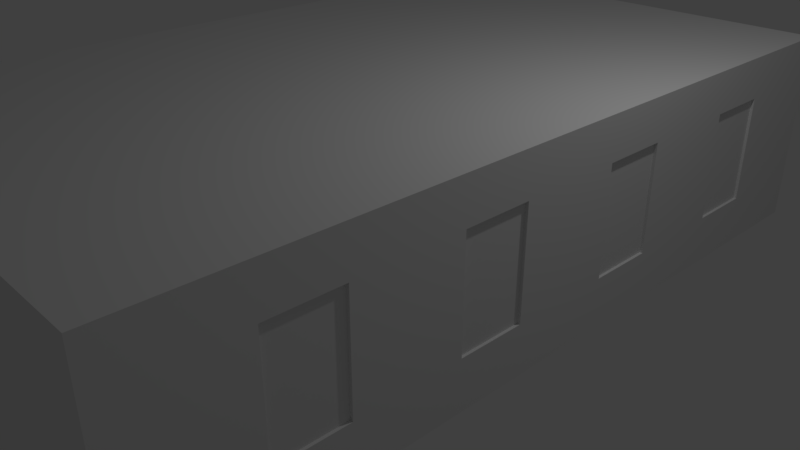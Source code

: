 # Source: classroom.blend  (saved by Blender 2.79.0; exported with 4.5.12 LTS)
import bpy
from mathutils import Matrix  # noqa: F401  (used for matrix-valued properties, if any)

bpy.ops.wm.read_factory_settings(use_empty=True)
scene = bpy.context.scene
scene.name = 'Scene'

# ---- collections
col_collection_1 = bpy.data.collections.new('Collection 1'); scene.collection.children.link(col_collection_1)
col_collection_2 = bpy.data.collections.new('Collection 2'); scene.collection.children.link(col_collection_2)
col_collection_2.hide_render = True
col_collection_2.hide_viewport = True
col_collection_3 = bpy.data.collections.new('Collection 3'); scene.collection.children.link(col_collection_3)
col_collection_3.hide_render = True
col_collection_3.hide_viewport = True
col_collection_11 = bpy.data.collections.new('Collection 11'); scene.collection.children.link(col_collection_11)
col_collection_11.hide_render = True
col_collection_11.hide_viewport = True

# ---- materials (node trees are filled in below, after node groups)
mat_windowglass = bpy.data.materials.new('windowGlass')
mat_windowglass.alpha_threshold = 0.0
mat_windowglass.use_transparent_shadow = False
mat_windowglass.roughness = 0.5
mat_windowframes = bpy.data.materials.new('windowFrames')
mat_windowframes.alpha_threshold = 0.0
mat_windowframes.use_transparent_shadow = False
mat_windowframes.roughness = 0.5
mat_floor = bpy.data.materials.new('floor')
mat_floor.alpha_threshold = 0.0
mat_floor.use_transparent_shadow = False
mat_floor.roughness = 0.5
mat_wallscelling = bpy.data.materials.new('wallsCelling')
mat_wallscelling.alpha_threshold = 0.0
mat_wallscelling.use_transparent_shadow = False
mat_wallscelling.roughness = 0.5
mat_lights = bpy.data.materials.new('lights')
mat_lights.alpha_threshold = 0.0
mat_lights.use_transparent_shadow = False
mat_lights.roughness = 0.5
mat_lightsholder = bpy.data.materials.new('lightsHolder')
mat_lightsholder.alpha_threshold = 0.0
mat_lightsholder.use_transparent_shadow = False
mat_lightsholder.roughness = 0.5

# ---- material node trees

# ---- world
world_world = bpy.data.worlds.new('World'); scene.world = world_world
world_world.color = (0.05088, 0.05088, 0.05088)
world_world.use_sun_shadow = False
world_world.sun_shadow_jitter_overblur = 0.0
world_world.cycles.sampling_method = 'MANUAL'

# ---- cameras
cam_camera_001 = bpy.data.cameras.new('Camera.001')
cam_camera_001.clip_end = 100.0
cam_camera_001.lens = 35.0
cam_camera_001.sensor_width = 32.0
cam_camera_001.sensor_height = 18.0
cam_camera_001.ortho_scale = 7.314
cam_camera_001.dof.focus_distance = 0.0
cam_camera_001.dof.aperture_fstop = 128.0
cam_camera = bpy.data.cameras.new('Camera')
cam_camera.clip_end = 100.0
cam_camera.lens = 35.0
cam_camera.sensor_width = 32.0
cam_camera.sensor_height = 18.0
cam_camera.ortho_scale = 7.314
cam_camera.dof.focus_distance = 0.0
cam_camera.dof.aperture_fstop = 128.0

# ---- lights
light_lamp_001 = bpy.data.lights.new('Lamp.001', 'POINT')
light_lamp_001.transmission_factor = 0.0
light_lamp_001.cutoff_distance = 30.0
light_lamp_001.energy = 100.0
light_lamp_001.shadow_buffer_clip_start = 1.001
light_lamp_001.shadow_soft_size = 0.1
light_lamp_001.shadow_maximum_resolution = 0.006
light_lamp_001.use_absolute_resolution = True
light_lamp = bpy.data.lights.new('Lamp', 'POINT')
light_lamp.transmission_factor = 0.0
light_lamp.cutoff_distance = 30.0
light_lamp.energy = 100.0
light_lamp.shadow_buffer_clip_start = 1.001
light_lamp.shadow_soft_size = 0.1
light_lamp.shadow_maximum_resolution = 0.006
light_lamp.use_absolute_resolution = True

# ---- meshes
me_cube_010 = bpy.data.meshes.new('Cube.010')
me_cube_010.from_pydata([(-0.9467, -0.9467, -0.1188), (-1.0, -1.0, 1.881), (-0.9467, 0.9467, -0.1188), (-1.0, 1.0, 1.881), (0.9467, -0.9467, -0.1188), (1.0, -1.0, 1.881), (0.9467, 0.9467, -0.1188), (1.0, 1.0, 1.881), (-1.0, 1.0, -0.1188), (-1.0, -1.0, -0.1188), (1.0, 1.0, -0.1188), (1.0, -1.0, -0.1188), (-0.9467, 0.9467, 0.2229), (-0.9467, -0.9467, 0.2229), (0.9467, 0.9467, 0.2229), (0.9467, -0.9467, 0.2229), (-0.9467, 4.731, -0.1188), (-1.0, 4.677, 1.881), (-0.9467, 6.624, -0.1188), (-1.0, 6.677, 1.881), (0.9467, 4.731, -0.1188), (1.0, 4.677, 1.881), (0.9467, 6.624, -0.1188), (1.0, 6.677, 1.881), (-1.0, 6.677, -0.1188), (-1.0, 4.677, -0.1188), (1.0, 6.677, -0.1188), (1.0, 4.677, -0.1188), (-0.9467, 6.624, 0.2229), (-0.9467, 4.731, 0.2229), (0.9467, 6.624, 0.2229), (0.9467, 4.731, 0.2229), (-0.9467, 13.5, -0.1188), (-1.0, 13.45, 1.881), (-0.9467, 15.4, -0.1188), (-1.0, 15.45, 1.881), (0.9467, 13.5, -0.1188), (1.0, 13.45, 1.881), (0.9467, 15.4, -0.1188), (1.0, 15.45, 1.881), (-1.0, 15.45, -0.1188), (-1.0, 13.45, -0.1188), (1.0, 15.45, -0.1188), (1.0, 13.45, -0.1188), (-0.9467, 15.4, 0.2229), (-0.9467, 13.5, 0.2229), (0.9467, 15.4, 0.2229), (0.9467, 13.5, 0.2229), (-0.9467, 19.18, -0.1188), (-1.0, 19.13, 1.881), (-0.9467, 21.08, -0.1188), (-1.0, 21.13, 1.881), (0.9467, 19.18, -0.1188), (1.0, 19.13, 1.881), (0.9467, 21.08, -0.1188), (1.0, 21.13, 1.881), (-1.0, 21.13, -0.1188), (-1.0, 19.13, -0.1188), (1.0, 21.13, -0.1188), (1.0, 19.13, -0.1188), (-0.9467, 21.08, 0.2229), (-0.9467, 19.18, 0.2229), (0.9467, 21.08, 0.2229), (0.9467, 19.18, 0.2229), (-7.785, -0.9467, -0.1188), (-7.839, -1.0, 1.881), (-7.785, 0.9467, -0.1188), (-7.839, 1.0, 1.881), (-5.892, -0.9467, -0.1188), (-5.839, -1.0, 1.881), (-5.892, 0.9467, -0.1188), (-5.839, 1.0, 1.881), (-7.839, 1.0, -0.1188), (-7.839, -1.0, -0.1188), (-5.839, 1.0, -0.1188), (-5.839, -1.0, -0.1188), (-7.785, 0.9467, 0.2229), (-7.785, -0.9467, 0.2229), (-5.892, 0.9467, 0.2229), (-5.892, -0.9467, 0.2229), (-7.785, 4.731, -0.1188), (-7.839, 4.677, 1.881), (-7.785, 6.624, -0.1188), (-7.839, 6.677, 1.881), (-5.892, 4.731, -0.1188), (-5.839, 4.677, 1.881), (-5.892, 6.624, -0.1188), (-5.839, 6.677, 1.881), (-7.839, 6.677, -0.1188), (-7.839, 4.677, -0.1188), (-5.839, 6.677, -0.1188), (-5.839, 4.677, -0.1188), (-7.785, 6.624, 0.2229), (-7.785, 4.731, 0.2229), (-5.892, 6.624, 0.2229), (-5.892, 4.731, 0.2229), (-7.785, 13.5, -0.1188), (-7.839, 13.45, 1.881), (-7.785, 15.4, -0.1188), (-7.839, 15.45, 1.881), (-5.892, 13.5, -0.1188), (-5.839, 13.45, 1.881), (-5.892, 15.4, -0.1188), (-5.839, 15.45, 1.881), (-7.839, 15.45, -0.1188), (-7.839, 13.45, -0.1188), (-5.839, 15.45, -0.1188), (-5.839, 13.45, -0.1188), (-7.785, 15.4, 0.2229), (-7.785, 13.5, 0.2229), (-5.892, 15.4, 0.2229), (-5.892, 13.5, 0.2229), (-7.785, 19.18, -0.1188), (-7.839, 19.13, 1.881), (-7.785, 21.08, -0.1188), (-7.839, 21.13, 1.881), (-5.892, 19.18, -0.1188), (-5.839, 19.13, 1.881), (-5.892, 21.08, -0.1188), (-5.839, 21.13, 1.881), (-7.839, 21.13, -0.1188), (-7.839, 19.13, -0.1188), (-5.839, 21.13, -0.1188), (-5.839, 19.13, -0.1188), (-7.785, 21.08, 0.2229), (-7.785, 19.18, 0.2229), (-5.892, 21.08, 0.2229), (-5.892, 19.18, 0.2229), (-12.98, -1.742, -50.23), (-12.98, -1.742, -9.622), (-12.98, 0.9677, -50.23), (-12.98, 0.9677, -9.622), (-12.82, -1.742, -50.23), (-12.82, -1.742, -9.622), (-12.82, 0.9677, -50.23), (-12.82, 0.9677, -9.622), (-13.1, -2.0, -52.65), (-13.1, -2.0, -7.198), (-13.1, 1.226, -52.65), (-13.1, 1.226, -7.198), (-12.71, -2.0, -52.65), (-12.71, -2.0, -7.198), (-12.71, 1.226, -52.65), (-12.71, 1.226, -7.198), (-12.71, 0.9677, -52.65), (-12.71, 0.9677, -7.198), (-13.1, 0.9677, -52.65), (-13.1, 0.9677, -7.198), (-12.71, 0.9677, -9.622), (-13.1, 0.9677, -9.622), (-12.71, 0.9677, -50.23), (-13.1, 0.9677, -50.23), (-13.1, -1.742, -7.198), (-12.71, -1.742, -7.198), (-12.71, -1.742, -52.65), (-13.1, -1.742, -52.65), (-12.71, -1.742, -9.622), (-13.1, -1.742, -9.622), (-12.71, -1.742, -50.23), (-13.1, -1.742, -50.23), (-12.98, 5.226, -50.23), (-12.98, 5.226, -9.622), (-12.98, 7.935, -50.23), (-12.98, 7.935, -9.622), (-12.82, 5.226, -50.23), (-12.82, 5.226, -9.622), (-12.82, 7.935, -50.23), (-12.82, 7.935, -9.622), (-13.1, 4.968, -52.65), (-13.1, 4.968, -7.198), (-13.1, 8.194, -52.65), (-13.1, 8.194, -7.198), (-12.71, 4.968, -52.65), (-12.71, 4.968, -7.198), (-12.71, 8.194, -52.65), (-12.71, 8.194, -7.198), (-12.71, 7.935, -52.65), (-12.71, 7.935, -7.198), (-13.1, 7.935, -52.65), (-13.1, 7.935, -7.198), (-12.71, 7.935, -9.622), (-13.1, 7.935, -9.622), (-12.71, 7.935, -50.23), (-13.1, 7.935, -50.23), (-13.1, 5.226, -7.198), (-12.71, 5.226, -7.198), (-12.71, 5.226, -52.65), (-13.1, 5.226, -52.65), (-12.71, 5.226, -9.622), (-13.1, 5.226, -9.622), (-12.71, 5.226, -50.23), (-13.1, 5.226, -50.23), (-12.98, 12.19, -50.23), (-12.98, 12.19, -9.622), (-12.98, 14.9, -50.23), (-12.98, 14.9, -9.622), (-12.82, 12.19, -50.23), (-12.82, 12.19, -9.622), (-12.82, 14.9, -50.23), (-12.82, 14.9, -9.622), (-13.1, 11.94, -52.65), (-13.1, 11.94, -7.198), (-13.1, 15.16, -52.65), (-13.1, 15.16, -7.198), (-12.71, 11.94, -52.65), (-12.71, 11.94, -7.198), (-12.71, 15.16, -52.65), (-12.71, 15.16, -7.198), (-12.71, 14.9, -52.65), (-12.71, 14.9, -7.198), (-13.1, 14.9, -52.65), (-13.1, 14.9, -7.198), (-12.71, 14.9, -9.622), (-13.1, 14.9, -9.622), (-12.71, 14.9, -50.23), (-13.1, 14.9, -50.23), (-13.1, 12.19, -7.198), (-12.71, 12.19, -7.198), (-12.71, 12.19, -52.65), (-13.1, 12.19, -52.65), (-12.71, 12.19, -9.622), (-13.1, 12.19, -9.622), (-12.71, 12.19, -50.23), (-13.1, 12.19, -50.23), (-12.98, 19.16, -50.23), (-12.98, 19.16, -9.622), (-12.98, 21.87, -50.23), (-12.98, 21.87, -9.622), (-12.82, 19.16, -50.23), (-12.82, 19.16, -9.622), (-12.82, 21.87, -50.23), (-12.82, 21.87, -9.622), (-13.1, 18.9, -52.65), (-13.1, 18.9, -7.198), (-13.1, 22.13, -52.65), (-13.1, 22.13, -7.198), (-12.71, 18.9, -52.65), (-12.71, 18.9, -7.198), (-12.71, 22.13, -52.65), (-12.71, 22.13, -7.198), (-12.71, 21.87, -52.65), (-12.71, 21.87, -7.198), (-13.1, 21.87, -52.65), (-13.1, 21.87, -7.198), (-12.71, 21.87, -9.622), (-13.1, 21.87, -9.622), (-12.71, 21.87, -50.23), (-13.1, 21.87, -50.23), (-13.1, 19.16, -7.198), (-12.71, 19.16, -7.198), (-12.71, 19.16, -52.65), (-13.1, 19.16, -52.65), (-12.71, 19.16, -9.622), (-13.1, 19.16, -9.622), (-12.71, 19.16, -50.23), (-13.1, 19.16, -50.23), (5.984, -1.742, -50.23), (5.984, -1.742, -9.622), (5.984, 0.9677, -50.23), (5.984, 0.9677, -9.622), (6.145, -1.742, -50.23), (6.145, -1.742, -9.622), (6.145, 0.9677, -50.23), (6.145, 0.9677, -9.622), (5.871, -2.0, -52.65), (5.871, -2.0, -7.198), (5.871, 1.226, -52.65), (5.871, 1.226, -7.198), (6.258, -2.0, -52.65), (6.258, -2.0, -7.198), (6.258, 1.226, -52.65), (6.258, 1.226, -7.198), (6.258, 0.9677, -52.65), (6.258, 0.9677, -7.198), (5.871, 0.9677, -52.65), (5.871, 0.9677, -7.198), (6.258, 0.9677, -9.622), (5.871, 0.9677, -9.622), (6.258, 0.9677, -50.23), (5.871, 0.9677, -50.23), (5.871, -1.742, -7.198), (6.258, -1.742, -7.198), (6.258, -1.742, -52.65), (5.871, -1.742, -52.65), (6.258, -1.742, -9.622), (5.871, -1.742, -9.622), (6.258, -1.742, -50.23), (5.871, -1.742, -50.23), (5.984, 5.226, -50.23), (5.984, 5.226, -9.622), (5.984, 7.935, -50.23), (5.984, 7.935, -9.622), (6.145, 5.226, -50.23), (6.145, 5.226, -9.622), (6.145, 7.935, -50.23), (6.145, 7.935, -9.622), (5.871, 4.968, -52.65), (5.871, 4.968, -7.198), (5.871, 8.194, -52.65), (5.871, 8.194, -7.198), (6.258, 4.968, -52.65), (6.258, 4.968, -7.198), (6.258, 8.194, -52.65), (6.258, 8.194, -7.198), (6.258, 7.935, -52.65), (6.258, 7.935, -7.198), (5.871, 7.935, -52.65), (5.871, 7.935, -7.198), (6.258, 7.935, -9.622), (5.871, 7.935, -9.622), (6.258, 7.935, -50.23), (5.871, 7.935, -50.23), (5.871, 5.226, -7.198), (6.258, 5.226, -7.198), (6.258, 5.226, -52.65), (5.871, 5.226, -52.65), (6.258, 5.226, -9.622), (5.871, 5.226, -9.622), (6.258, 5.226, -50.23), (5.871, 5.226, -50.23), (5.984, 12.19, -50.23), (5.984, 12.19, -9.622), (5.984, 14.9, -50.23), (5.984, 14.9, -9.622), (6.145, 12.19, -50.23), (6.145, 12.19, -9.622), (6.145, 14.9, -50.23), (6.145, 14.9, -9.622), (5.871, 11.94, -52.65), (5.871, 11.94, -7.198), (5.871, 15.16, -52.65), (5.871, 15.16, -7.198), (6.258, 11.94, -52.65), (6.258, 11.94, -7.198), (6.258, 15.16, -52.65), (6.258, 15.16, -7.198), (6.258, 14.9, -52.65), (6.258, 14.9, -7.198), (5.871, 14.9, -52.65), (5.871, 14.9, -7.198), (6.258, 14.9, -9.622), (5.871, 14.9, -9.622), (6.258, 14.9, -50.23), (5.871, 14.9, -50.23), (5.871, 12.19, -7.198), (6.258, 12.19, -7.198), (6.258, 12.19, -52.65), (5.871, 12.19, -52.65), (6.258, 12.19, -9.622), (5.871, 12.19, -9.622), (6.258, 12.19, -50.23), (5.871, 12.19, -50.23), (5.984, 19.16, -50.23), (5.984, 19.16, -9.622), (5.984, 21.87, -50.23), (5.984, 21.87, -9.622), (6.145, 19.16, -50.23), (6.145, 19.16, -9.622), (6.145, 21.87, -50.23), (6.145, 21.87, -9.622), (5.871, 18.9, -52.65), (5.871, 18.9, -7.198), (5.871, 22.13, -52.65), (5.871, 22.13, -7.198), (6.258, 18.9, -52.65), (6.258, 18.9, -7.198), (6.258, 22.13, -52.65), (6.258, 22.13, -7.198), (6.258, 21.87, -52.65), (6.258, 21.87, -7.198), (5.871, 21.87, -52.65), (5.871, 21.87, -7.198), (6.258, 21.87, -9.622), (5.871, 21.87, -9.622), (6.258, 21.87, -50.23), (5.871, 21.87, -50.23), (5.871, 19.16, -7.198), (6.258, 19.16, -7.198), (6.258, 19.16, -52.65), (5.871, 19.16, -52.65), (6.258, 19.16, -9.622), (5.871, 19.16, -9.622), (6.258, 19.16, -50.23), (5.871, 19.16, -50.23), (-12.71, -5.677, -64.77), (-12.71, -5.677, 1.893), (-12.71, 25.81, -64.77), (-12.71, 25.81, 1.893), (5.871, -5.677, -64.77), (5.871, -5.677, 1.893), (5.871, 25.81, -64.77), (5.871, 25.81, 1.893), (-13.1, -6.065, -69.32), (-13.1, -6.065, 6.439), (-13.1, 26.19, -69.32), (-13.1, 26.19, 6.439), (6.258, -6.065, -69.32), (6.258, -6.065, 6.439), (6.258, 26.19, -69.32), (6.258, 26.19, 6.439), (6.258, -6.065, -52.65), (6.258, -6.065, -7.198), (5.871, -5.677, -7.198), (5.871, -5.677, -52.65), (6.258, -2.0, -29.92), (5.871, 25.81, -52.65), (6.258, -6.065, -29.92), (6.258, -4.032, -52.65), (6.258, -4.032, -7.198), (5.871, 25.81, -7.198), (6.258, 26.19, -52.65), (6.258, 26.19, -7.198), (-13.1, -6.065, -52.65), (-13.1, -6.065, -7.198), (-12.71, -5.677, -52.65), (-12.71, -5.677, -7.198), (-12.71, 25.81, -7.198), (-12.71, 25.81, -52.65), (-13.1, 26.19, -52.65), (-13.1, 26.19, -7.198)], [], [(9, 1, 3, 8), (8, 3, 7, 10), (10, 7, 5, 11), (11, 5, 1, 9), (4, 0, 13, 15), (7, 3, 1, 5), (2, 0, 9, 8), (6, 2, 8, 10), (4, 6, 10, 11), (0, 4, 11, 9), (12, 14, 15, 13), (2, 6, 14, 12), (6, 4, 15, 14), (0, 2, 12, 13), (25, 17, 19, 24), (24, 19, 23, 26), (26, 23, 21, 27), (27, 21, 17, 25), (20, 16, 29, 31), (23, 19, 17, 21), (18, 16, 25, 24), (22, 18, 24, 26), (20, 22, 26, 27), (16, 20, 27, 25), (28, 30, 31, 29), (18, 22, 30, 28), (22, 20, 31, 30), (16, 18, 28, 29), (41, 33, 35, 40), (40, 35, 39, 42), (42, 39, 37, 43), (43, 37, 33, 41), (36, 32, 45, 47), (39, 35, 33, 37), (34, 32, 41, 40), (38, 34, 40, 42), (36, 38, 42, 43), (32, 36, 43, 41), (44, 46, 47, 45), (34, 38, 46, 44), (38, 36, 47, 46), (32, 34, 44, 45), (57, 49, 51, 56), (56, 51, 55, 58), (58, 55, 53, 59), (59, 53, 49, 57), (52, 48, 61, 63), (55, 51, 49, 53), (50, 48, 57, 56), (54, 50, 56, 58), (52, 54, 58, 59), (48, 52, 59, 57), (60, 62, 63, 61), (50, 54, 62, 60), (54, 52, 63, 62), (48, 50, 60, 61), (73, 65, 67, 72), (72, 67, 71, 74), (74, 71, 69, 75), (75, 69, 65, 73), (68, 64, 77, 79), (71, 67, 65, 69), (66, 64, 73, 72), (70, 66, 72, 74), (68, 70, 74, 75), (64, 68, 75, 73), (76, 78, 79, 77), (66, 70, 78, 76), (70, 68, 79, 78), (64, 66, 76, 77), (89, 81, 83, 88), (88, 83, 87, 90), (90, 87, 85, 91), (91, 85, 81, 89), (84, 80, 93, 95), (87, 83, 81, 85), (82, 80, 89, 88), (86, 82, 88, 90), (84, 86, 90, 91), (80, 84, 91, 89), (92, 94, 95, 93), (82, 86, 94, 92), (86, 84, 95, 94), (80, 82, 92, 93), (105, 97, 99, 104), (104, 99, 103, 106), (106, 103, 101, 107), (107, 101, 97, 105), (100, 96, 109, 111), (103, 99, 97, 101), (98, 96, 105, 104), (102, 98, 104, 106), (100, 102, 106, 107), (96, 100, 107, 105), (108, 110, 111, 109), (98, 102, 110, 108), (102, 100, 111, 110), (96, 98, 108, 109), (121, 113, 115, 120), (120, 115, 119, 122), (122, 119, 117, 123), (123, 117, 113, 121), (116, 112, 125, 127), (119, 115, 113, 117), (114, 112, 121, 120), (118, 114, 120, 122), (116, 118, 122, 123), (112, 116, 123, 121), (124, 126, 127, 125), (114, 118, 126, 124), (118, 116, 127, 126), (112, 114, 124, 125), (128, 129, 131, 130), (130, 131, 135, 134), (134, 135, 133, 132), (132, 133, 129, 128), (130, 134, 132, 128), (135, 131, 129, 133), (146, 151, 149, 147, 139, 138), (138, 139, 143, 142), (140, 141, 137, 136), (138, 142, 144, 154, 140, 136, 155, 146), (143, 139, 147, 152, 137, 141, 153, 145), (142, 143, 145, 148, 150, 144), (159, 128, 129, 157), (141, 140, 154, 158, 156, 153), (156, 133, 132, 158), (148, 135, 133, 156), (148, 145, 153, 156), (148, 135, 134, 150), (158, 132, 134, 150), (155, 136, 137, 152, 157, 159), (157, 129, 131, 149), (152, 147, 149, 157), (149, 131, 130, 151), (151, 130, 128, 159), (146, 155, 159, 151), (154, 144, 150, 158), (160, 161, 163, 162), (162, 163, 167, 166), (166, 167, 165, 164), (164, 165, 161, 160), (162, 166, 164, 160), (167, 163, 161, 165), (178, 183, 181, 179, 171, 170), (170, 171, 175, 174), (172, 173, 169, 168), (170, 174, 176, 186, 172, 168, 187, 178), (175, 171, 179, 184, 169, 173, 185, 177), (174, 175, 177, 180, 182, 176), (191, 160, 161, 189), (173, 172, 186, 190, 188, 185), (188, 165, 164, 190), (180, 167, 165, 188), (180, 177, 185, 188), (180, 167, 166, 182), (190, 164, 166, 182), (187, 168, 169, 184, 189, 191), (189, 161, 163, 181), (184, 179, 181, 189), (181, 163, 162, 183), (183, 162, 160, 191), (178, 187, 191, 183), (186, 176, 182, 190), (192, 193, 195, 194), (194, 195, 199, 198), (198, 199, 197, 196), (196, 197, 193, 192), (194, 198, 196, 192), (199, 195, 193, 197), (210, 215, 213, 211, 203, 202), (202, 203, 207, 206), (204, 205, 201, 200), (202, 206, 208, 218, 204, 200, 219, 210), (207, 203, 211, 216, 201, 205, 217, 209), (206, 207, 209, 212, 214, 208), (223, 192, 193, 221), (205, 204, 218, 222, 220, 217), (220, 197, 196, 222), (212, 199, 197, 220), (212, 209, 217, 220), (212, 199, 198, 214), (222, 196, 198, 214), (219, 200, 201, 216, 221, 223), (221, 193, 195, 213), (216, 211, 213, 221), (213, 195, 194, 215), (215, 194, 192, 223), (210, 219, 223, 215), (218, 208, 214, 222), (224, 225, 227, 226), (226, 227, 231, 230), (230, 231, 229, 228), (228, 229, 225, 224), (226, 230, 228, 224), (231, 227, 225, 229), (242, 247, 245, 243, 235, 234), (234, 235, 239, 238), (236, 237, 233, 232), (234, 238, 240, 250, 236, 232, 251, 242), (239, 235, 243, 248, 233, 237, 249, 241), (238, 239, 241, 244, 246, 240), (255, 224, 225, 253), (237, 236, 250, 254, 252, 249), (252, 229, 228, 254), (244, 231, 229, 252), (244, 241, 249, 252), (244, 231, 230, 246), (254, 228, 230, 246), (251, 232, 233, 248, 253, 255), (253, 225, 227, 245), (248, 243, 245, 253), (245, 227, 226, 247), (247, 226, 224, 255), (242, 251, 255, 247), (250, 240, 246, 254), (256, 257, 259, 258), (258, 259, 263, 262), (262, 263, 261, 260), (260, 261, 257, 256), (258, 262, 260, 256), (263, 259, 257, 261), (274, 279, 277, 275, 267, 266), (266, 267, 271, 270), (268, 404, 269, 265, 264), (266, 270, 272, 282, 268, 264, 283, 274), (271, 267, 275, 280, 265, 269, 281, 273), (270, 271, 273, 276, 278, 272), (287, 256, 257, 285), (269, 404, 268, 282, 286, 284, 281), (284, 261, 260, 286), (276, 263, 261, 284), (276, 273, 281, 284), (276, 263, 262, 278), (286, 260, 262, 278), (283, 264, 265, 280, 285, 287), (285, 257, 259, 277), (280, 275, 277, 285), (277, 259, 258, 279), (279, 258, 256, 287), (274, 283, 287, 279), (282, 272, 278, 286), (288, 289, 291, 290), (290, 291, 295, 294), (294, 295, 293, 292), (292, 293, 289, 288), (290, 294, 292, 288), (295, 291, 289, 293), (306, 311, 309, 307, 299, 298), (298, 299, 303, 302), (300, 301, 297, 296), (298, 302, 304, 314, 300, 296, 315, 306), (303, 299, 307, 312, 297, 301, 313, 305), (302, 303, 305, 308, 310, 304), (319, 288, 289, 317), (301, 300, 314, 318, 316, 313), (316, 293, 292, 318), (308, 295, 293, 316), (308, 305, 313, 316), (308, 295, 294, 310), (318, 292, 294, 310), (315, 296, 297, 312, 317, 319), (317, 289, 291, 309), (312, 307, 309, 317), (309, 291, 290, 311), (311, 290, 288, 319), (306, 315, 319, 311), (314, 304, 310, 318), (320, 321, 323, 322), (322, 323, 327, 326), (326, 327, 325, 324), (324, 325, 321, 320), (322, 326, 324, 320), (327, 323, 321, 325), (338, 343, 341, 339, 331, 330), (330, 331, 335, 334), (332, 333, 329, 328), (330, 334, 336, 346, 332, 328, 347, 338), (335, 331, 339, 344, 329, 333, 345, 337), (334, 335, 337, 340, 342, 336), (351, 320, 321, 349), (333, 332, 346, 350, 348, 345), (348, 325, 324, 350), (340, 327, 325, 348), (340, 337, 345, 348), (340, 327, 326, 342), (350, 324, 326, 342), (347, 328, 329, 344, 349, 351), (349, 321, 323, 341), (344, 339, 341, 349), (341, 323, 322, 343), (343, 322, 320, 351), (338, 347, 351, 343), (346, 336, 342, 350), (352, 353, 355, 354), (354, 355, 359, 358), (358, 359, 357, 356), (356, 357, 353, 352), (354, 358, 356, 352), (359, 355, 353, 357), (370, 375, 373, 371, 363, 362), (362, 363, 367, 366), (364, 365, 361, 360), (362, 366, 368, 378, 364, 360, 379, 370), (367, 363, 371, 376, 361, 365, 377, 369), (366, 367, 369, 372, 374, 368), (383, 352, 353, 381), (365, 364, 378, 382, 380, 377), (380, 357, 356, 382), (372, 359, 357, 380), (372, 369, 377, 380), (372, 359, 358, 374), (382, 356, 358, 374), (379, 360, 361, 376, 381, 383), (381, 353, 355, 373), (376, 371, 373, 381), (373, 355, 354, 375), (375, 354, 352, 383), (370, 379, 383, 375), (378, 368, 374, 382), (415, 141, 140, 414), (386, 417, 416, 387, 391, 409, 405, 390), (388, 403, 402, 389, 385, 415, 414, 384), (386, 390, 388, 384), (391, 387, 385, 389), (136, 412, 413, 137), (394, 418, 419, 395, 399, 411, 410, 398), (396, 400, 406, 401, 397, 393, 413, 412, 392), (394, 398, 396, 392), (399, 395, 393, 397), (361, 331, 330, 360), (365, 335, 334, 364), (333, 303, 302, 332), (329, 299, 298, 328), (301, 271, 270, 300), (297, 267, 266, 296), (403, 264, 265, 402), (411, 367, 366, 410), (409, 363, 362, 405), (280, 275, 267, 297, 312, 307, 299, 329, 344, 339, 331, 361, 376, 371, 363, 409, 391, 389, 402, 265), (404, 269, 408, 401, 406, 400, 407, 268), (281, 273, 271, 301, 313, 305, 303, 333, 345, 337, 335, 365, 377, 369, 367, 411, 399, 397, 401, 408, 269), (274, 283, 264, 403, 388, 390, 405, 362, 370, 379, 360, 330, 338, 347, 328, 298, 306, 315, 296, 266), (272, 282, 268, 407, 400, 396, 398, 410, 366, 368, 378, 364, 334, 336, 346, 332, 302, 304, 314, 300, 270), (169, 139, 138, 168), (173, 143, 142, 172), (201, 171, 170, 200), (205, 175, 174, 204), (202, 232, 233, 203), (206, 236, 237, 207), (239, 238, 417, 416), (235, 234, 418, 419), (153, 145, 143, 173, 185, 177, 175, 205, 217, 209, 207, 237, 249, 241, 239, 416, 387, 385, 415, 141), (144, 154, 140, 414, 384, 386, 417, 238, 240, 250, 236, 206, 208, 218, 204, 174, 176, 186, 172, 142), (147, 152, 137, 413, 393, 395, 419, 235, 243, 248, 233, 203, 211, 216, 201, 171, 179, 184, 169, 139), (155, 146, 138, 168, 187, 178, 170, 200, 219, 210, 202, 232, 251, 242, 234, 418, 394, 392, 412, 136)])
me_cube_010.polygons.foreach_set('material_index', [5, 5, 5, 5, 5, 5, 5, 5, 5, 5, 4, 5, 5, 5, 5, 5, 5, 5, 5, 5, 5, 5, 5, 5, 4, 5, 5, 5, 5, 5, 5, 5, 5, 5, 5, 5, 5, 5, 4, 5, 5, 5, 5, 5, 5, 5, 5, 5, 5, 5, 5, 5, 4, 5, 5, 5, 5, 5, 5, 5, 5, 5, 5, 5, 5, 5, 4, 5, 5, 5, 5, 5, 5, 5, 5, 5, 5, 5, 5, 5, 4, 5, 5, 5, 5, 5, 5, 5, 5, 5, 5, 5, 5, 5, 4, 5, 5, 5, 5, 5, 5, 5, 5, 5, 5, 5, 5, 5, 4, 5, 5, 5, 0, 1, 0, 1, 1, 1, 1, 1, 1, 1, 1, 1, 1, 1, 1, 1, 1, 1, 1, 1, 1, 1, 1, 1, 1, 1, 0, 1, 0, 1, 1, 1, 1, 1, 1, 1, 1, 1, 1, 1, 1, 1, 1, 1, 1, 1, 1, 1, 1, 1, 1, 1, 0, 1, 0, 1, 1, 1, 1, 1, 1, 1, 1, 1, 1, 1, 1, 1, 1, 1, 1, 1, 1, 1, 1, 1, 1, 1, 0, 1, 0, 1, 1, 1, 1, 1, 1, 1, 1, 1, 1, 1, 1, 1, 1, 1, 1, 1, 1, 1, 1, 1, 1, 1, 0, 1, 0, 1, 1, 1, 1, 1, 1, 1, 1, 1, 1, 1, 1, 1, 1, 1, 1, 1, 1, 1, 1, 1, 1, 1, 0, 1, 0, 1, 1, 1, 1, 1, 1, 1, 1, 1, 1, 1, 1, 1, 1, 1, 1, 1, 1, 1, 1, 1, 1, 1, 0, 1, 0, 1, 1, 1, 1, 1, 1, 1, 1, 1, 1, 1, 1, 1, 1, 1, 1, 1, 1, 1, 1, 1, 1, 1, 0, 1, 0, 1, 1, 1, 1, 1, 1, 1, 1, 1, 1, 1, 1, 1, 1, 1, 1, 1, 1, 1, 1, 1, 1, 1, 3, 3, 3, 2, 3, 3, 3, 3, 2, 3, 3, 3, 3, 3, 3, 3, 3, 3, 3, 0, 3, 3, 3, 3, 3, 3, 3, 3, 3, 3, 3, 3, 3, 3, 3, 3])
me_cube_010.materials.append(mat_windowglass)
me_cube_010.materials.append(mat_windowframes)
me_cube_010.materials.append(mat_floor)
me_cube_010.materials.append(mat_wallscelling)
me_cube_010.materials.append(mat_lights)
me_cube_010.materials.append(mat_lightsholder)
me_cube_010.use_remesh_preserve_volume = False
me_cube_010.use_remesh_preserve_attributes = False
me_cube_010.use_mirror_vertex_groups = False
me_cube_010.update()
me_cube_003 = bpy.data.meshes.new('Cube.003')
me_cube_003.from_pydata([(-1.0, -1.0, -1.0), (-1.0, -1.0, 1.0), (-1.0, 1.0, -1.0), (-1.0, 1.0, 1.0), (1.0, -1.0, -1.0), (1.0, -1.0, 1.0), (1.0, 1.0, -1.0), (1.0, 1.0, 1.0), (-2.4, -1.19, -1.119), (-2.4, -1.19, 1.119), (-2.4, 1.19, -1.119), (-2.4, 1.19, 1.119), (2.4, -1.19, -1.119), (2.4, -1.19, 1.119), (2.4, 1.19, -1.119), (2.4, 1.19, 1.119), (2.4, 1.0, -1.119), (2.4, 1.0, 1.119), (-2.4, 1.0, -1.119), (-2.4, 1.0, 1.119), (2.4, 1.0, 1.0), (-2.4, 1.0, 1.0), (2.4, 1.0, -1.0), (-2.4, 1.0, -1.0), (-2.4, -1.0, 1.119), (2.4, -1.0, 1.119), (2.4, -1.0, -1.119), (-2.4, -1.0, -1.119), (2.4, -1.0, 1.0), (-2.4, -1.0, 1.0), (2.4, -1.0, -1.0), (-2.4, -1.0, -1.0)], [], [(0, 1, 3, 2), (2, 3, 7, 6), (6, 7, 5, 4), (4, 5, 1, 0), (2, 6, 4, 0), (7, 3, 1, 5), (18, 23, 21, 19, 11, 10), (10, 11, 15, 14), (12, 13, 9, 8), (10, 14, 16, 26, 12, 8, 27, 18), (15, 11, 19, 24, 9, 13, 25, 17), (14, 15, 17, 20, 22, 16), (31, 0, 1, 29), (13, 12, 26, 30, 28, 25), (28, 5, 4, 30), (20, 7, 5, 28), (20, 17, 25, 28), (20, 7, 6, 22), (30, 4, 6, 22), (27, 8, 9, 24, 29, 31), (29, 1, 3, 21), (24, 19, 21, 29), (21, 3, 2, 23), (23, 2, 0, 31), (18, 27, 31, 23), (26, 16, 22, 30)])
me_cube_003.use_remesh_preserve_volume = False
me_cube_003.use_remesh_preserve_attributes = False
me_cube_003.use_mirror_vertex_groups = False
me_cube_003.update()
me_cube = bpy.data.meshes.new('Cube')
me_cube.from_pydata([(-0.9467, -0.9467, -0.01591), (-1.0, -1.0, 1.984), (-0.9467, 0.9467, -0.01591), (-1.0, 1.0, 1.984), (0.9467, -0.9467, -0.01591), (1.0, -1.0, 1.984), (0.9467, 0.9467, -0.01591), (1.0, 1.0, 1.984), (-1.0, 1.0, -0.01591), (-1.0, -1.0, -0.01591), (1.0, 1.0, -0.01591), (1.0, -1.0, -0.01591), (-0.9467, 0.9467, 0.3258), (-0.9467, -0.9467, 0.3258), (0.9467, 0.9467, 0.3258), (0.9467, -0.9467, 0.3258)], [], [(9, 1, 3, 8), (8, 3, 7, 10), (10, 7, 5, 11), (11, 5, 1, 9), (4, 0, 13, 15), (7, 3, 1, 5), (2, 0, 9, 8), (6, 2, 8, 10), (4, 6, 10, 11), (0, 4, 11, 9), (12, 14, 15, 13), (2, 6, 14, 12), (6, 4, 15, 14), (0, 2, 12, 13)])
me_cube.use_remesh_preserve_volume = False
me_cube.use_remesh_preserve_attributes = False
me_cube.use_mirror_vertex_groups = False
me_cube.update()
me_cube_012 = bpy.data.meshes.new('Cube.012')
me_cube_012.from_pydata([(-1.0, -1.0, -1.0), (-1.0, -1.0, 1.0), (-1.0, 1.0, -1.0), (-1.0, 1.0, 1.0), (1.0, -1.0, -1.0), (1.0, -1.0, 1.0), (1.0, 1.0, -1.0), (1.0, 1.0, 1.0), (-2.4, -1.19, -1.119), (-2.4, -1.19, 1.119), (-2.4, 1.19, -1.119), (-2.4, 1.19, 1.119), (2.4, -1.19, -1.119), (2.4, -1.19, 1.119), (2.4, 1.19, -1.119), (2.4, 1.19, 1.119), (2.4, 1.0, -1.119), (2.4, 1.0, 1.119), (-2.4, 1.0, -1.119), (-2.4, 1.0, 1.119), (2.4, 1.0, 1.0), (-2.4, 1.0, 1.0), (2.4, 1.0, -1.0), (-2.4, 1.0, -1.0), (-2.4, -1.0, 1.119), (2.4, -1.0, 1.119), (2.4, -1.0, -1.119), (-2.4, -1.0, -1.119), (2.4, -1.0, 1.0), (-2.4, -1.0, 1.0), (2.4, -1.0, -1.0), (-2.4, -1.0, -1.0), (-1.0, 4.143, -1.0), (-1.0, 4.143, 1.0), (-1.0, 6.143, -1.0), (-1.0, 6.143, 1.0), (1.0, 4.143, -1.0), (1.0, 4.143, 1.0), (1.0, 6.143, -1.0), (1.0, 6.143, 1.0), (-2.4, 3.952, -1.119), (-2.4, 3.952, 1.119), (-2.4, 6.333, -1.119), (-2.4, 6.333, 1.119), (2.4, 3.952, -1.119), (2.4, 3.952, 1.119), (2.4, 6.333, -1.119), (2.4, 6.333, 1.119), (2.4, 6.143, -1.119), (2.4, 6.143, 1.119), (-2.4, 6.143, -1.119), (-2.4, 6.143, 1.119), (2.4, 6.143, 1.0), (-2.4, 6.143, 1.0), (2.4, 6.143, -1.0), (-2.4, 6.143, -1.0), (-2.4, 4.143, 1.119), (2.4, 4.143, 1.119), (2.4, 4.143, -1.119), (-2.4, 4.143, -1.119), (2.4, 4.143, 1.0), (-2.4, 4.143, 1.0), (2.4, 4.143, -1.0), (-2.4, 4.143, -1.0), (-1.0, 9.286, -1.0), (-1.0, 9.286, 1.0), (-1.0, 11.29, -1.0), (-1.0, 11.29, 1.0), (1.0, 9.286, -1.0), (1.0, 9.286, 1.0), (1.0, 11.29, -1.0), (1.0, 11.29, 1.0), (-2.4, 9.095, -1.119), (-2.4, 9.095, 1.119), (-2.4, 11.48, -1.119), (-2.4, 11.48, 1.119), (2.4, 9.095, -1.119), (2.4, 9.095, 1.119), (2.4, 11.48, -1.119), (2.4, 11.48, 1.119), (2.4, 11.29, -1.119), (2.4, 11.29, 1.119), (-2.4, 11.29, -1.119), (-2.4, 11.29, 1.119), (2.4, 11.29, 1.0), (-2.4, 11.29, 1.0), (2.4, 11.29, -1.0), (-2.4, 11.29, -1.0), (-2.4, 9.286, 1.119), (2.4, 9.286, 1.119), (2.4, 9.286, -1.119), (-2.4, 9.286, -1.119), (2.4, 9.286, 1.0), (-2.4, 9.286, 1.0), (2.4, 9.286, -1.0), (-2.4, 9.286, -1.0), (-1.0, 14.43, -1.0), (-1.0, 14.43, 1.0), (-1.0, 16.43, -1.0), (-1.0, 16.43, 1.0), (1.0, 14.43, -1.0), (1.0, 14.43, 1.0), (1.0, 16.43, -1.0), (1.0, 16.43, 1.0), (-2.4, 14.24, -1.119), (-2.4, 14.24, 1.119), (-2.4, 16.62, -1.119), (-2.4, 16.62, 1.119), (2.4, 14.24, -1.119), (2.4, 14.24, 1.119), (2.4, 16.62, -1.119), (2.4, 16.62, 1.119), (2.4, 16.43, -1.119), (2.4, 16.43, 1.119), (-2.4, 16.43, -1.119), (-2.4, 16.43, 1.119), (2.4, 16.43, 1.0), (-2.4, 16.43, 1.0), (2.4, 16.43, -1.0), (-2.4, 16.43, -1.0), (-2.4, 14.43, 1.119), (2.4, 14.43, 1.119), (2.4, 14.43, -1.119), (-2.4, 14.43, -1.119), (2.4, 14.43, 1.0), (-2.4, 14.43, 1.0), (2.4, 14.43, -1.0), (-2.4, 14.43, -1.0), (234.2, -1.0, -1.0), (234.2, -1.0, 1.0), (234.2, 1.0, -1.0), (234.2, 1.0, 1.0), (236.2, -1.0, -1.0), (236.2, -1.0, 1.0), (236.2, 1.0, -1.0), (236.2, 1.0, 1.0), (232.8, -1.19, -1.119), (232.8, -1.19, 1.119), (232.8, 1.19, -1.119), (232.8, 1.19, 1.119), (237.6, -1.19, -1.119), (237.6, -1.19, 1.119), (237.6, 1.19, -1.119), (237.6, 1.19, 1.119), (237.6, 1.0, -1.119), (237.6, 1.0, 1.119), (232.8, 1.0, -1.119), (232.8, 1.0, 1.119), (237.6, 1.0, 1.0), (232.8, 1.0, 1.0), (237.6, 1.0, -1.0), (232.8, 1.0, -1.0), (232.8, -1.0, 1.119), (237.6, -1.0, 1.119), (237.6, -1.0, -1.119), (232.8, -1.0, -1.119), (237.6, -1.0, 1.0), (232.8, -1.0, 1.0), (237.6, -1.0, -1.0), (232.8, -1.0, -1.0), (234.2, 4.143, -1.0), (234.2, 4.143, 1.0), (234.2, 6.143, -1.0), (234.2, 6.143, 1.0), (236.2, 4.143, -1.0), (236.2, 4.143, 1.0), (236.2, 6.143, -1.0), (236.2, 6.143, 1.0), (232.8, 3.952, -1.119), (232.8, 3.952, 1.119), (232.8, 6.333, -1.119), (232.8, 6.333, 1.119), (237.6, 3.952, -1.119), (237.6, 3.952, 1.119), (237.6, 6.333, -1.119), (237.6, 6.333, 1.119), (237.6, 6.143, -1.119), (237.6, 6.143, 1.119), (232.8, 6.143, -1.119), (232.8, 6.143, 1.119), (237.6, 6.143, 1.0), (232.8, 6.143, 1.0), (237.6, 6.143, -1.0), (232.8, 6.143, -1.0), (232.8, 4.143, 1.119), (237.6, 4.143, 1.119), (237.6, 4.143, -1.119), (232.8, 4.143, -1.119), (237.6, 4.143, 1.0), (232.8, 4.143, 1.0), (237.6, 4.143, -1.0), (232.8, 4.143, -1.0), (234.2, 9.286, -1.0), (234.2, 9.286, 1.0), (234.2, 11.29, -1.0), (234.2, 11.29, 1.0), (236.2, 9.286, -1.0), (236.2, 9.286, 1.0), (236.2, 11.29, -1.0), (236.2, 11.29, 1.0), (232.8, 9.095, -1.119), (232.8, 9.095, 1.119), (232.8, 11.48, -1.119), (232.8, 11.48, 1.119), (237.6, 9.095, -1.119), (237.6, 9.095, 1.119), (237.6, 11.48, -1.119), (237.6, 11.48, 1.119), (237.6, 11.29, -1.119), (237.6, 11.29, 1.119), (232.8, 11.29, -1.119), (232.8, 11.29, 1.119), (237.6, 11.29, 1.0), (232.8, 11.29, 1.0), (237.6, 11.29, -1.0), (232.8, 11.29, -1.0), (232.8, 9.286, 1.119), (237.6, 9.286, 1.119), (237.6, 9.286, -1.119), (232.8, 9.286, -1.119), (237.6, 9.286, 1.0), (232.8, 9.286, 1.0), (237.6, 9.286, -1.0), (232.8, 9.286, -1.0), (234.2, 14.43, -1.0), (234.2, 14.43, 1.0), (234.2, 16.43, -1.0), (234.2, 16.43, 1.0), (236.2, 14.43, -1.0), (236.2, 14.43, 1.0), (236.2, 16.43, -1.0), (236.2, 16.43, 1.0), (232.8, 14.24, -1.119), (232.8, 14.24, 1.119), (232.8, 16.62, -1.119), (232.8, 16.62, 1.119), (237.6, 14.24, -1.119), (237.6, 14.24, 1.119), (237.6, 16.62, -1.119), (237.6, 16.62, 1.119), (237.6, 16.43, -1.119), (237.6, 16.43, 1.119), (232.8, 16.43, -1.119), (232.8, 16.43, 1.119), (237.6, 16.43, 1.0), (232.8, 16.43, 1.0), (237.6, 16.43, -1.0), (232.8, 16.43, -1.0), (232.8, 14.43, 1.119), (237.6, 14.43, 1.119), (237.6, 14.43, -1.119), (232.8, 14.43, -1.119), (237.6, 14.43, 1.0), (232.8, 14.43, 1.0), (237.6, 14.43, -1.0), (232.8, 14.43, -1.0), (2.4, -3.905, -1.716), (2.4, -3.905, 1.567), (2.4, 19.33, -1.716), (2.4, 19.33, 1.567), (232.8, -3.905, -1.716), (232.8, -3.905, 1.567), (232.8, 19.33, -1.716), (232.8, 19.33, 1.567), (-2.4, -4.19, -1.94), (-2.4, -4.19, 1.791), (-2.4, 19.62, -1.94), (-2.4, 19.62, 1.791), (237.6, -4.19, -1.94), (237.6, -4.19, 1.791), (237.6, 19.62, -1.94), (237.6, 19.62, 1.791), (237.6, -4.19, -1.119), (237.6, -4.19, 1.119), (232.8, -3.905, 1.119), (232.8, -3.905, -1.119), (237.6, -1.19, 0.0), (232.8, 19.33, -1.119), (237.6, -4.19, 0.0), (237.6, -2.69, -1.119), (237.6, -2.69, 1.119), (232.8, 19.33, 1.119), (237.6, 19.62, -1.119), (237.6, 19.62, 1.119), (-2.4, -4.19, -1.119), (-2.4, -4.19, 1.119), (2.4, -3.905, -1.119), (2.4, -3.905, 1.119), (2.4, 19.33, 1.119), (2.4, 19.33, -1.119), (-2.4, 19.62, -1.119), (-2.4, 19.62, 1.119)], [], [(0, 1, 3, 2), (2, 3, 7, 6), (6, 7, 5, 4), (4, 5, 1, 0), (2, 6, 4, 0), (7, 3, 1, 5), (18, 23, 21, 19, 11, 10), (10, 11, 15, 14), (12, 13, 9, 8), (10, 14, 16, 26, 12, 8, 27, 18), (15, 11, 19, 24, 9, 13, 25, 17), (14, 15, 17, 20, 22, 16), (31, 0, 1, 29), (13, 12, 26, 30, 28, 25), (28, 5, 4, 30), (20, 7, 5, 28), (20, 17, 25, 28), (20, 7, 6, 22), (30, 4, 6, 22), (27, 8, 9, 24, 29, 31), (29, 1, 3, 21), (24, 19, 21, 29), (21, 3, 2, 23), (23, 2, 0, 31), (18, 27, 31, 23), (26, 16, 22, 30), (32, 33, 35, 34), (34, 35, 39, 38), (38, 39, 37, 36), (36, 37, 33, 32), (34, 38, 36, 32), (39, 35, 33, 37), (50, 55, 53, 51, 43, 42), (42, 43, 47, 46), (44, 45, 41, 40), (42, 46, 48, 58, 44, 40, 59, 50), (47, 43, 51, 56, 41, 45, 57, 49), (46, 47, 49, 52, 54, 48), (63, 32, 33, 61), (45, 44, 58, 62, 60, 57), (60, 37, 36, 62), (52, 39, 37, 60), (52, 49, 57, 60), (52, 39, 38, 54), (62, 36, 38, 54), (59, 40, 41, 56, 61, 63), (61, 33, 35, 53), (56, 51, 53, 61), (53, 35, 34, 55), (55, 34, 32, 63), (50, 59, 63, 55), (58, 48, 54, 62), (64, 65, 67, 66), (66, 67, 71, 70), (70, 71, 69, 68), (68, 69, 65, 64), (66, 70, 68, 64), (71, 67, 65, 69), (82, 87, 85, 83, 75, 74), (74, 75, 79, 78), (76, 77, 73, 72), (74, 78, 80, 90, 76, 72, 91, 82), (79, 75, 83, 88, 73, 77, 89, 81), (78, 79, 81, 84, 86, 80), (95, 64, 65, 93), (77, 76, 90, 94, 92, 89), (92, 69, 68, 94), (84, 71, 69, 92), (84, 81, 89, 92), (84, 71, 70, 86), (94, 68, 70, 86), (91, 72, 73, 88, 93, 95), (93, 65, 67, 85), (88, 83, 85, 93), (85, 67, 66, 87), (87, 66, 64, 95), (82, 91, 95, 87), (90, 80, 86, 94), (96, 97, 99, 98), (98, 99, 103, 102), (102, 103, 101, 100), (100, 101, 97, 96), (98, 102, 100, 96), (103, 99, 97, 101), (114, 119, 117, 115, 107, 106), (106, 107, 111, 110), (108, 109, 105, 104), (106, 110, 112, 122, 108, 104, 123, 114), (111, 107, 115, 120, 105, 109, 121, 113), (110, 111, 113, 116, 118, 112), (127, 96, 97, 125), (109, 108, 122, 126, 124, 121), (124, 101, 100, 126), (116, 103, 101, 124), (116, 113, 121, 124), (116, 103, 102, 118), (126, 100, 102, 118), (123, 104, 105, 120, 125, 127), (125, 97, 99, 117), (120, 115, 117, 125), (117, 99, 98, 119), (119, 98, 96, 127), (114, 123, 127, 119), (122, 112, 118, 126), (128, 129, 131, 130), (130, 131, 135, 134), (134, 135, 133, 132), (132, 133, 129, 128), (130, 134, 132, 128), (135, 131, 129, 133), (146, 151, 149, 147, 139, 138), (138, 139, 143, 142), (140, 276, 141, 137, 136), (138, 142, 144, 154, 140, 136, 155, 146), (143, 139, 147, 152, 137, 141, 153, 145), (142, 143, 145, 148, 150, 144), (159, 128, 129, 157), (141, 276, 140, 154, 158, 156, 153), (156, 133, 132, 158), (148, 135, 133, 156), (148, 145, 153, 156), (148, 135, 134, 150), (158, 132, 134, 150), (155, 136, 137, 152, 157, 159), (157, 129, 131, 149), (152, 147, 149, 157), (149, 131, 130, 151), (151, 130, 128, 159), (146, 155, 159, 151), (154, 144, 150, 158), (160, 161, 163, 162), (162, 163, 167, 166), (166, 167, 165, 164), (164, 165, 161, 160), (162, 166, 164, 160), (167, 163, 161, 165), (178, 183, 181, 179, 171, 170), (170, 171, 175, 174), (172, 173, 169, 168), (170, 174, 176, 186, 172, 168, 187, 178), (175, 171, 179, 184, 169, 173, 185, 177), (174, 175, 177, 180, 182, 176), (191, 160, 161, 189), (173, 172, 186, 190, 188, 185), (188, 165, 164, 190), (180, 167, 165, 188), (180, 177, 185, 188), (180, 167, 166, 182), (190, 164, 166, 182), (187, 168, 169, 184, 189, 191), (189, 161, 163, 181), (184, 179, 181, 189), (181, 163, 162, 183), (183, 162, 160, 191), (178, 187, 191, 183), (186, 176, 182, 190), (192, 193, 195, 194), (194, 195, 199, 198), (198, 199, 197, 196), (196, 197, 193, 192), (194, 198, 196, 192), (199, 195, 193, 197), (210, 215, 213, 211, 203, 202), (202, 203, 207, 206), (204, 205, 201, 200), (202, 206, 208, 218, 204, 200, 219, 210), (207, 203, 211, 216, 201, 205, 217, 209), (206, 207, 209, 212, 214, 208), (223, 192, 193, 221), (205, 204, 218, 222, 220, 217), (220, 197, 196, 222), (212, 199, 197, 220), (212, 209, 217, 220), (212, 199, 198, 214), (222, 196, 198, 214), (219, 200, 201, 216, 221, 223), (221, 193, 195, 213), (216, 211, 213, 221), (213, 195, 194, 215), (215, 194, 192, 223), (210, 219, 223, 215), (218, 208, 214, 222), (224, 225, 227, 226), (226, 227, 231, 230), (230, 231, 229, 228), (228, 229, 225, 224), (226, 230, 228, 224), (231, 227, 225, 229), (242, 247, 245, 243, 235, 234), (234, 235, 239, 238), (236, 237, 233, 232), (234, 238, 240, 250, 236, 232, 251, 242), (239, 235, 243, 248, 233, 237, 249, 241), (238, 239, 241, 244, 246, 240), (255, 224, 225, 253), (237, 236, 250, 254, 252, 249), (252, 229, 228, 254), (244, 231, 229, 252), (244, 241, 249, 252), (244, 231, 230, 246), (254, 228, 230, 246), (251, 232, 233, 248, 253, 255), (253, 225, 227, 245), (248, 243, 245, 253), (245, 227, 226, 247), (247, 226, 224, 255), (242, 251, 255, 247), (250, 240, 246, 254), (287, 13, 12, 286), (258, 289, 288, 259, 263, 281, 277, 262), (260, 275, 274, 261, 257, 287, 286, 256), (258, 262, 260, 256), (263, 259, 257, 261), (8, 284, 285, 9), (266, 290, 291, 267, 271, 283, 282, 270), (268, 272, 278, 273, 269, 265, 285, 284, 264), (266, 270, 268, 264), (271, 267, 265, 269), (233, 203, 202, 232), (237, 207, 206, 236), (205, 175, 174, 204), (201, 171, 170, 200), (173, 143, 142, 172), (169, 139, 138, 168), (275, 136, 137, 274), (283, 239, 238, 282), (281, 235, 234, 277), (152, 147, 139, 169, 184, 179, 171, 201, 216, 211, 203, 233, 248, 243, 235, 281, 263, 261, 274, 137), (276, 141, 280, 273, 278, 272, 279, 140), (153, 145, 143, 173, 185, 177, 175, 205, 217, 209, 207, 237, 249, 241, 239, 283, 271, 269, 273, 280, 141), (146, 155, 136, 275, 260, 262, 277, 234, 242, 251, 232, 202, 210, 219, 200, 170, 178, 187, 168, 138), (144, 154, 140, 279, 272, 268, 270, 282, 238, 240, 250, 236, 206, 208, 218, 204, 174, 176, 186, 172, 142), (41, 11, 10, 40), (45, 15, 14, 44), (73, 43, 42, 72), (77, 47, 46, 76), (74, 104, 105, 75), (78, 108, 109, 79), (111, 110, 289, 288), (107, 106, 290, 291), (25, 17, 15, 45, 57, 49, 47, 77, 89, 81, 79, 109, 121, 113, 111, 288, 259, 257, 287, 13), (16, 26, 12, 286, 256, 258, 289, 110, 112, 122, 108, 78, 80, 90, 76, 46, 48, 58, 44, 14), (19, 24, 9, 285, 265, 267, 291, 107, 115, 120, 105, 75, 83, 88, 73, 43, 51, 56, 41, 11), (27, 18, 10, 40, 59, 50, 42, 72, 91, 82, 74, 104, 123, 114, 106, 290, 266, 264, 284, 8)])
me_cube_012.polygons.foreach_set('material_index', [0, 1, 0, 1, 1, 1, 1, 1, 1, 1, 1, 1, 1, 1, 1, 1, 1, 1, 1, 1, 1, 1, 1, 1, 1, 1, 0, 1, 0, 1, 1, 1, 1, 1, 1, 1, 1, 1, 1, 1, 1, 1, 1, 1, 1, 1, 1, 1, 1, 1, 1, 1, 0, 1, 0, 1, 1, 1, 1, 1, 1, 1, 1, 1, 1, 1, 1, 1, 1, 1, 1, 1, 1, 1, 1, 1, 1, 1, 0, 1, 0, 1, 1, 1, 1, 1, 1, 1, 1, 1, 1, 1, 1, 1, 1, 1, 1, 1, 1, 1, 1, 1, 1, 1, 0, 1, 0, 1, 1, 1, 1, 1, 1, 1, 1, 1, 1, 1, 1, 1, 1, 1, 1, 1, 1, 1, 1, 1, 1, 1, 0, 1, 0, 1, 1, 1, 1, 1, 1, 1, 1, 1, 1, 1, 1, 1, 1, 1, 1, 1, 1, 1, 1, 1, 1, 1, 0, 1, 0, 1, 1, 1, 1, 1, 1, 1, 1, 1, 1, 1, 1, 1, 1, 1, 1, 1, 1, 1, 1, 1, 1, 1, 0, 1, 0, 1, 1, 1, 1, 1, 1, 1, 1, 1, 1, 1, 1, 1, 1, 1, 1, 1, 1, 1, 1, 1, 1, 1, 3, 3, 3, 2, 3, 3, 3, 3, 2, 3, 3, 3, 3, 3, 3, 3, 3, 3, 3, 0, 3, 3, 3, 3, 3, 3, 3, 3, 3, 3, 3, 3, 3, 3, 3, 3])
me_cube_012.materials.append(mat_windowglass)
me_cube_012.materials.append(mat_windowframes)
me_cube_012.materials.append(mat_floor)
me_cube_012.materials.append(mat_wallscelling)
me_cube_012.use_remesh_preserve_volume = False
me_cube_012.use_remesh_preserve_attributes = False
me_cube_012.use_mirror_vertex_groups = False
me_cube_012.update()

# ---- objects
ob_classroom_with_lights = bpy.data.objects.new('Classroom_with_Lights', me_cube_010)
ob_camera_001 = bpy.data.objects.new('Camera.001', cam_camera_001)
ob_lamp_001 = bpy.data.objects.new('Lamp.001', light_lamp_001)
ob_widnow_model = bpy.data.objects.new('Widnow_model', me_cube_003)
ob_light = bpy.data.objects.new('Light', me_cube)
ob_classroom_with_windows = bpy.data.objects.new('Classroom_with_Windows', me_cube_012)
ob_lamp = bpy.data.objects.new('Lamp', light_lamp)
ob_camera = bpy.data.objects.new('Camera', cam_camera)

# ---- transforms, parenting, visibility, modifiers, constraints
ob_classroom_with_lights.location = (1.06, -3.12, 2.288)
ob_classroom_with_lights.scale = (0.31, 0.31, 0.033)
ob_classroom_with_lights.lineart.crease_threshold = 0.0
ob_camera_001.location = (7.481, -6.508, 5.344)
ob_camera_001.rotation_euler = (1.109, 0.0, 0.8149)
ob_camera_001.lock_rotations_4d = False
ob_camera_001.empty_display_type = 'ARROWS'
ob_camera_001.color = (0.0, 0.0, 0.0, 0.0)
ob_camera_001.display_type = 'WIRE'
ob_camera_001.lineart.crease_threshold = 0.0
ob_lamp_001.location = (4.076, 1.005, 5.904)
ob_lamp_001.rotation_euler = (0.6503, 0.05522, 1.866)
ob_lamp_001.lock_rotations_4d = False
ob_lamp_001.empty_display_type = 'ARROWS'
ob_lamp_001.color = (0.0, 0.0, 0.0, 0.0)
ob_lamp_001.lineart.crease_threshold = 0.0
ob_widnow_model.location = (0.0, 0.0, 0.75)
ob_widnow_model.scale = (0.025, 0.42, 0.67)
ob_widnow_model.lineart.crease_threshold = 0.0
ob_light.location = (0.0, 0.0, 0.0)
ob_light.scale = (0.31, 0.31, 0.033)
ob_light.lineart.crease_threshold = 0.0
ob_classroom_with_windows.location = (-2.94, -3.24, 1.3)
ob_classroom_with_windows.scale = (0.025, 0.42, 0.67)
ob_classroom_with_windows.lineart.crease_threshold = 0.0
ob_lamp.location = (4.076, 1.005, 5.904)
ob_lamp.rotation_euler = (0.6503, 0.05522, 1.866)
ob_lamp.lock_rotations_4d = False
ob_lamp.empty_display_type = 'ARROWS'
ob_lamp.color = (0.0, 0.0, 0.0, 0.0)
ob_lamp.lineart.crease_threshold = 0.0
ob_camera.location = (7.481, -6.508, 5.344)
ob_camera.rotation_euler = (1.109, 0.0, 0.8149)
ob_camera.lock_rotations_4d = False
ob_camera.empty_display_type = 'ARROWS'
ob_camera.color = (0.0, 0.0, 0.0, 0.0)
ob_camera.display_type = 'WIRE'
ob_camera.lineart.crease_threshold = 0.0

# ---- collection membership
col_collection_1.objects.link(ob_classroom_with_lights)
col_collection_1.objects.link(ob_camera_001)
col_collection_1.objects.link(ob_lamp_001)
col_collection_2.objects.link(ob_widnow_model)
col_collection_3.objects.link(ob_light)
col_collection_11.objects.link(ob_classroom_with_windows)
col_collection_11.objects.link(ob_lamp)
col_collection_11.objects.link(ob_camera)

# ---- scene / render settings (as saved in the file)
scene.camera = ob_camera
scene.frame_start = 1; scene.frame_end = 250; scene.frame_set(1)
scene.render.engine = 'BLENDER_EEVEE_NEXT'
scene.render.resolution_percentage = 50
scene.render.dither_intensity = 0.0
scene.cycles.use_denoising = False
scene.cycles.samples = 128
scene.cycles.sampling_pattern = 'TABULATED_SOBOL'
scene.cycles.use_adaptive_sampling = False
scene.cycles.use_light_tree = False
scene.cycles.blur_glossy = 0.0
scene.cycles.sample_clamp_indirect = 0.0
scene.view_settings.view_transform = 'Standard'
bpy.context.view_layer.update()
